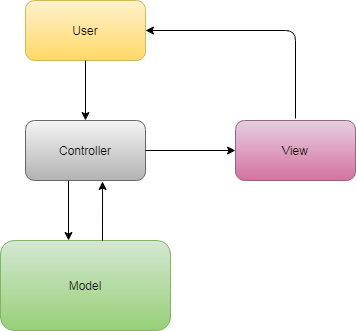

The diagram above was exported from draw.io. Its source (the exported page's mxGraphModel, read from the mxfile embedded in the PNG):
<mxGraphModel dx="868" dy="433" grid="1" gridSize="10" guides="1" tooltips="1" connect="1" arrows="1" fold="1" page="1" pageScale="1" pageWidth="850" pageHeight="1100" math="0" shadow="0">
  <root>
    <mxCell id="0" />
    <mxCell id="1" parent="0" />
    <mxCell id="XwDK-j6d5s0oZHEnDt6K-1" value="" style="rounded=1;whiteSpace=wrap;html=1;fillColor=#fff2cc;strokeColor=#d6b656;gradientColor=#ffd966;" vertex="1" parent="1">
      <mxGeometry x="320" y="60" width="120" height="60" as="geometry" />
    </mxCell>
    <mxCell id="XwDK-j6d5s0oZHEnDt6K-2" value="" style="rounded=1;whiteSpace=wrap;html=1;gradientColor=#b3b3b3;fillColor=#f5f5f5;strokeColor=#666666;" vertex="1" parent="1">
      <mxGeometry x="320" y="180" width="120" height="60" as="geometry" />
    </mxCell>
    <mxCell id="XwDK-j6d5s0oZHEnDt6K-3" value="" style="rounded=1;whiteSpace=wrap;html=1;fillColor=#d5e8d4;strokeColor=#82b366;gradientColor=#97d077;" vertex="1" parent="1">
      <mxGeometry x="295" y="300" width="170" height="90" as="geometry" />
    </mxCell>
    <mxCell id="XwDK-j6d5s0oZHEnDt6K-4" value="" style="rounded=1;whiteSpace=wrap;html=1;gradientColor=#d5739d;fillColor=#e6d0de;strokeColor=#996185;" vertex="1" parent="1">
      <mxGeometry x="530" y="180" width="120" height="60" as="geometry" />
    </mxCell>
    <mxCell id="XwDK-j6d5s0oZHEnDt6K-5" value="" style="endArrow=classic;html=1;entryX=0.5;entryY=0;entryDx=0;entryDy=0;exitX=0.5;exitY=1;exitDx=0;exitDy=0;" edge="1" parent="1" source="XwDK-j6d5s0oZHEnDt6K-1" target="XwDK-j6d5s0oZHEnDt6K-2">
      <mxGeometry width="50" height="50" relative="1" as="geometry">
        <mxPoint x="210" y="180" as="sourcePoint" />
        <mxPoint x="260" y="130" as="targetPoint" />
      </mxGeometry>
    </mxCell>
    <mxCell id="XwDK-j6d5s0oZHEnDt6K-6" value="" style="endArrow=classic;html=1;" edge="1" parent="1">
      <mxGeometry width="50" height="50" relative="1" as="geometry">
        <mxPoint x="363" y="240" as="sourcePoint" />
        <mxPoint x="363" y="300" as="targetPoint" />
      </mxGeometry>
    </mxCell>
    <mxCell id="XwDK-j6d5s0oZHEnDt6K-7" value="" style="endArrow=classic;html=1;entryX=0.642;entryY=1.05;entryDx=0;entryDy=0;entryPerimeter=0;exitX=0.6;exitY=0;exitDx=0;exitDy=0;exitPerimeter=0;" edge="1" parent="1" source="XwDK-j6d5s0oZHEnDt6K-3">
      <mxGeometry width="50" height="50" relative="1" as="geometry">
        <mxPoint x="404.1400000000001" y="300" as="sourcePoint" />
        <mxPoint x="397.03999999999996" y="241" as="targetPoint" />
      </mxGeometry>
    </mxCell>
    <mxCell id="XwDK-j6d5s0oZHEnDt6K-8" value="" style="endArrow=classic;html=1;entryX=0;entryY=0.5;entryDx=0;entryDy=0;" edge="1" parent="1" source="XwDK-j6d5s0oZHEnDt6K-2" target="XwDK-j6d5s0oZHEnDt6K-4">
      <mxGeometry width="50" height="50" relative="1" as="geometry">
        <mxPoint x="440" y="260" as="sourcePoint" />
        <mxPoint x="510.71067811865476" y="210" as="targetPoint" />
      </mxGeometry>
    </mxCell>
    <mxCell id="XwDK-j6d5s0oZHEnDt6K-9" value="" style="endArrow=classic;html=1;entryX=1;entryY=0.5;entryDx=0;entryDy=0;" edge="1" parent="1" target="XwDK-j6d5s0oZHEnDt6K-1">
      <mxGeometry width="50" height="50" relative="1" as="geometry">
        <mxPoint x="590" y="178" as="sourcePoint" />
        <mxPoint x="620" y="90" as="targetPoint" />
        <Array as="points">
          <mxPoint x="590" y="90" />
        </Array>
      </mxGeometry>
    </mxCell>
    <mxCell id="XwDK-j6d5s0oZHEnDt6K-12" value="User" style="text;html=1;strokeColor=none;fillColor=none;align=center;verticalAlign=middle;whiteSpace=wrap;rounded=0;" vertex="1" parent="1">
      <mxGeometry x="360" y="80" width="40" height="20" as="geometry" />
    </mxCell>
    <mxCell id="XwDK-j6d5s0oZHEnDt6K-13" value="Controller" style="text;html=1;strokeColor=none;fillColor=none;align=center;verticalAlign=middle;whiteSpace=wrap;rounded=0;" vertex="1" parent="1">
      <mxGeometry x="360" y="200" width="40" height="20" as="geometry" />
    </mxCell>
    <mxCell id="XwDK-j6d5s0oZHEnDt6K-14" value="Model" style="text;html=1;strokeColor=none;fillColor=none;align=center;verticalAlign=middle;whiteSpace=wrap;rounded=0;" vertex="1" parent="1">
      <mxGeometry x="360" y="335" width="40" height="20" as="geometry" />
    </mxCell>
    <mxCell id="XwDK-j6d5s0oZHEnDt6K-15" value="View" style="text;html=1;strokeColor=none;fillColor=none;align=center;verticalAlign=middle;whiteSpace=wrap;rounded=0;" vertex="1" parent="1">
      <mxGeometry x="570" y="200" width="40" height="20" as="geometry" />
    </mxCell>
  </root>
</mxGraphModel>